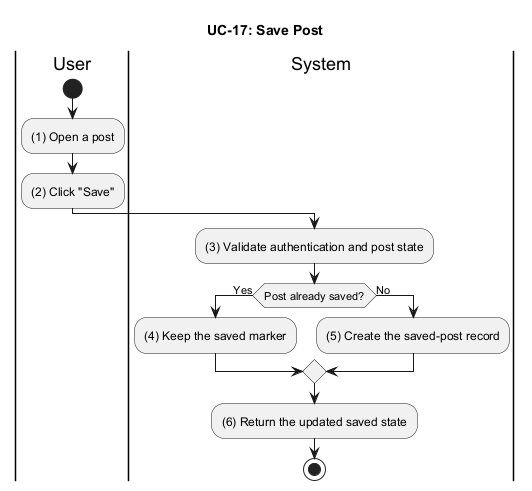

The diagram above was rendered by PlantUML. Its source (embedded in the PNG):
@startuml UC_17_Save_Post
title UC-17: Save Post

|User|
start
:(1) Open a post;
:(2) Click "Save";

|System|
:(3) Validate authentication and post state;
if (Post already saved?) then (Yes)
  :(4) Keep the saved marker;
else (No)
  :(5) Create the saved-post record;
endif
:(6) Return the updated saved state;

stop
@enduml